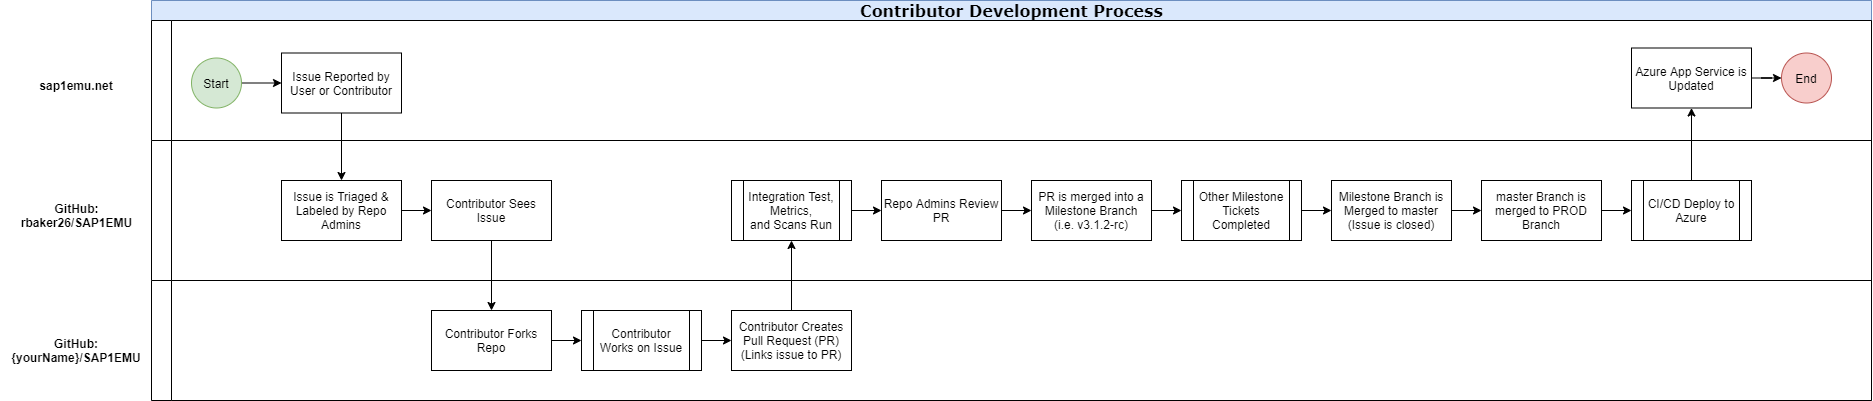

The diagram above was exported from draw.io. Its source (the exported page's mxGraphModel, read from the mxfile embedded in the PNG):
<mxGraphModel dx="2942" dy="1132" grid="1" gridSize="10" guides="1" tooltips="1" connect="1" arrows="1" fold="1" page="1" pageScale="1" pageWidth="1100" pageHeight="850" background="#ffffff" math="0" shadow="0">
  <root>
    <mxCell id="0" />
    <mxCell id="1" parent="0" />
    <mxCell id="pXgupivi5LbK8yuKe52i-5" value="sap1emu.net" style="text;html=1;align=center;verticalAlign=middle;whiteSpace=wrap;rounded=0;fontStyle=1;labelBackgroundColor=none;" vertex="1" parent="1">
      <mxGeometry x="60" y="160" width="90" height="30" as="geometry" />
    </mxCell>
    <mxCell id="pXgupivi5LbK8yuKe52i-6" value="GitHub: rbaker26/SAP1EMU" style="text;html=1;align=center;verticalAlign=middle;whiteSpace=wrap;rounded=0;fontStyle=1;labelBackgroundColor=none;" vertex="1" parent="1">
      <mxGeometry x="28.75" y="290" width="152.5" height="30" as="geometry" />
    </mxCell>
    <mxCell id="2b4e8129b02d487f-1" value="&lt;font style=&quot;font-size: 16px&quot;&gt;Contributor Development Process&lt;/font&gt;" style="swimlane;html=1;childLayout=stackLayout;horizontal=1;startSize=20;horizontalStack=0;rounded=0;shadow=0;labelBackgroundColor=none;strokeWidth=1;fontFamily=Verdana;fontSize=8;align=center;fillColor=#dae8fc;strokeColor=#6c8ebf;" parent="1" vertex="1">
      <mxGeometry x="180" y="90" width="1720" height="400" as="geometry" />
    </mxCell>
    <mxCell id="2b4e8129b02d487f-2" value="" style="swimlane;html=1;startSize=20;horizontal=0;" parent="2b4e8129b02d487f-1" vertex="1">
      <mxGeometry y="20" width="1720" height="120" as="geometry" />
    </mxCell>
    <mxCell id="pXgupivi5LbK8yuKe52i-11" value="&lt;span&gt;Issue Reported by User or Contributor&lt;/span&gt;" style="whiteSpace=wrap;html=1;" vertex="1" parent="2b4e8129b02d487f-2">
      <mxGeometry x="130" y="32.5" width="120" height="60" as="geometry" />
    </mxCell>
    <mxCell id="pXgupivi5LbK8yuKe52i-12" value="" style="edgeStyle=orthogonalEdgeStyle;rounded=0;orthogonalLoop=1;jettySize=auto;html=1;" edge="1" parent="2b4e8129b02d487f-2" source="pXgupivi5LbK8yuKe52i-8" target="pXgupivi5LbK8yuKe52i-11">
      <mxGeometry relative="1" as="geometry" />
    </mxCell>
    <mxCell id="pXgupivi5LbK8yuKe52i-8" value="Start" style="ellipse;whiteSpace=wrap;html=1;aspect=fixed;labelBackgroundColor=none;fillColor=#d5e8d4;strokeColor=#82b366;" vertex="1" parent="2b4e8129b02d487f-2">
      <mxGeometry x="40" y="37.5" width="50" height="50" as="geometry" />
    </mxCell>
    <mxCell id="pXgupivi5LbK8yuKe52i-43" value="Azure App Service is Updated" style="whiteSpace=wrap;html=1;" vertex="1" parent="2b4e8129b02d487f-2">
      <mxGeometry x="1480" y="27.5" width="120" height="60" as="geometry" />
    </mxCell>
    <mxCell id="pXgupivi5LbK8yuKe52i-46" value="" style="edgeStyle=orthogonalEdgeStyle;rounded=0;orthogonalLoop=1;jettySize=auto;html=1;entryX=0;entryY=0.5;entryDx=0;entryDy=0;" edge="1" parent="2b4e8129b02d487f-2" source="pXgupivi5LbK8yuKe52i-43" target="pXgupivi5LbK8yuKe52i-47">
      <mxGeometry relative="1" as="geometry">
        <mxPoint x="1680" y="57.5" as="targetPoint" />
      </mxGeometry>
    </mxCell>
    <mxCell id="pXgupivi5LbK8yuKe52i-47" value="End" style="ellipse;whiteSpace=wrap;html=1;aspect=fixed;labelBackgroundColor=none;fillColor=#f8cecc;strokeColor=#b85450;" vertex="1" parent="2b4e8129b02d487f-2">
      <mxGeometry x="1630" y="32.5" width="50" height="50" as="geometry" />
    </mxCell>
    <mxCell id="pXgupivi5LbK8yuKe52i-19" value="" style="edgeStyle=orthogonalEdgeStyle;rounded=0;orthogonalLoop=1;jettySize=auto;html=1;" edge="1" parent="2b4e8129b02d487f-1" source="pXgupivi5LbK8yuKe52i-16" target="pXgupivi5LbK8yuKe52i-18">
      <mxGeometry relative="1" as="geometry" />
    </mxCell>
    <mxCell id="pXgupivi5LbK8yuKe52i-1" value="" style="swimlane;html=1;startSize=20;horizontal=0;flipV=0;flipH=0;" vertex="1" parent="2b4e8129b02d487f-1">
      <mxGeometry y="140" width="1720" height="140" as="geometry" />
    </mxCell>
    <mxCell id="pXgupivi5LbK8yuKe52i-41" value="CI/CD Deploy to Azure" style="shape=process;whiteSpace=wrap;html=1;backgroundOutline=1;" vertex="1" parent="pXgupivi5LbK8yuKe52i-1">
      <mxGeometry x="1480" y="40" width="120" height="60" as="geometry" />
    </mxCell>
    <mxCell id="pXgupivi5LbK8yuKe52i-16" value="Contributor Sees Issue" style="whiteSpace=wrap;html=1;" vertex="1" parent="pXgupivi5LbK8yuKe52i-1">
      <mxGeometry x="280" y="40" width="120" height="60" as="geometry" />
    </mxCell>
    <mxCell id="pXgupivi5LbK8yuKe52i-14" value="Issue is Triaged &amp;amp; Labeled by Repo Admins" style="whiteSpace=wrap;html=1;" vertex="1" parent="pXgupivi5LbK8yuKe52i-1">
      <mxGeometry x="130" y="40" width="120" height="60" as="geometry" />
    </mxCell>
    <mxCell id="pXgupivi5LbK8yuKe52i-17" value="" style="edgeStyle=orthogonalEdgeStyle;rounded=0;orthogonalLoop=1;jettySize=auto;html=1;" edge="1" parent="pXgupivi5LbK8yuKe52i-1" source="pXgupivi5LbK8yuKe52i-14" target="pXgupivi5LbK8yuKe52i-16">
      <mxGeometry relative="1" as="geometry" />
    </mxCell>
    <mxCell id="pXgupivi5LbK8yuKe52i-31" value="" style="edgeStyle=orthogonalEdgeStyle;rounded=0;orthogonalLoop=1;jettySize=auto;html=1;" edge="1" parent="pXgupivi5LbK8yuKe52i-1" source="pXgupivi5LbK8yuKe52i-28" target="pXgupivi5LbK8yuKe52i-30">
      <mxGeometry relative="1" as="geometry" />
    </mxCell>
    <mxCell id="pXgupivi5LbK8yuKe52i-28" value="&lt;span&gt;Integration Test,&lt;/span&gt;&lt;br&gt;&lt;span&gt;Metrics,&lt;/span&gt;&lt;br&gt;&lt;span&gt;and Scans Run&lt;/span&gt;" style="shape=process;whiteSpace=wrap;html=1;backgroundOutline=1;" vertex="1" parent="pXgupivi5LbK8yuKe52i-1">
      <mxGeometry x="580" y="40" width="120" height="60" as="geometry" />
    </mxCell>
    <mxCell id="pXgupivi5LbK8yuKe52i-30" value="Repo Admins Review PR" style="whiteSpace=wrap;html=1;" vertex="1" parent="pXgupivi5LbK8yuKe52i-1">
      <mxGeometry x="730" y="40" width="120" height="60" as="geometry" />
    </mxCell>
    <mxCell id="pXgupivi5LbK8yuKe52i-33" value="" style="edgeStyle=orthogonalEdgeStyle;rounded=0;orthogonalLoop=1;jettySize=auto;html=1;" edge="1" parent="pXgupivi5LbK8yuKe52i-1" source="pXgupivi5LbK8yuKe52i-30" target="pXgupivi5LbK8yuKe52i-32">
      <mxGeometry relative="1" as="geometry" />
    </mxCell>
    <mxCell id="pXgupivi5LbK8yuKe52i-32" value="PR is merged into a Milestone Branch&lt;br&gt;(i.e. v3.1.2-rc)" style="whiteSpace=wrap;html=1;" vertex="1" parent="pXgupivi5LbK8yuKe52i-1">
      <mxGeometry x="880" y="40" width="120" height="60" as="geometry" />
    </mxCell>
    <mxCell id="pXgupivi5LbK8yuKe52i-35" value="" style="edgeStyle=orthogonalEdgeStyle;rounded=0;orthogonalLoop=1;jettySize=auto;html=1;" edge="1" parent="pXgupivi5LbK8yuKe52i-1" source="pXgupivi5LbK8yuKe52i-32" target="pXgupivi5LbK8yuKe52i-34">
      <mxGeometry relative="1" as="geometry" />
    </mxCell>
    <mxCell id="pXgupivi5LbK8yuKe52i-34" value="Other Milestone Tickets Completed" style="shape=process;whiteSpace=wrap;html=1;backgroundOutline=1;" vertex="1" parent="pXgupivi5LbK8yuKe52i-1">
      <mxGeometry x="1030" y="40" width="120" height="60" as="geometry" />
    </mxCell>
    <mxCell id="pXgupivi5LbK8yuKe52i-37" value="" style="edgeStyle=orthogonalEdgeStyle;rounded=0;orthogonalLoop=1;jettySize=auto;html=1;" edge="1" parent="pXgupivi5LbK8yuKe52i-1" source="pXgupivi5LbK8yuKe52i-34" target="pXgupivi5LbK8yuKe52i-36">
      <mxGeometry relative="1" as="geometry" />
    </mxCell>
    <mxCell id="pXgupivi5LbK8yuKe52i-36" value="Milestone Branch is Merged to master&lt;br&gt;(Issue is closed)" style="whiteSpace=wrap;html=1;" vertex="1" parent="pXgupivi5LbK8yuKe52i-1">
      <mxGeometry x="1180" y="40" width="120" height="60" as="geometry" />
    </mxCell>
    <mxCell id="pXgupivi5LbK8yuKe52i-39" value="" style="edgeStyle=orthogonalEdgeStyle;rounded=0;orthogonalLoop=1;jettySize=auto;html=1;" edge="1" parent="pXgupivi5LbK8yuKe52i-1" source="pXgupivi5LbK8yuKe52i-36" target="pXgupivi5LbK8yuKe52i-38">
      <mxGeometry relative="1" as="geometry" />
    </mxCell>
    <mxCell id="pXgupivi5LbK8yuKe52i-38" value="master Branch is merged to PROD Branch" style="whiteSpace=wrap;html=1;" vertex="1" parent="pXgupivi5LbK8yuKe52i-1">
      <mxGeometry x="1330" y="40" width="120" height="60" as="geometry" />
    </mxCell>
    <mxCell id="pXgupivi5LbK8yuKe52i-42" value="" style="edgeStyle=orthogonalEdgeStyle;rounded=0;orthogonalLoop=1;jettySize=auto;html=1;" edge="1" parent="pXgupivi5LbK8yuKe52i-1" source="pXgupivi5LbK8yuKe52i-38" target="pXgupivi5LbK8yuKe52i-41">
      <mxGeometry relative="1" as="geometry" />
    </mxCell>
    <mxCell id="2b4e8129b02d487f-3" value="" style="swimlane;html=1;startSize=20;horizontal=0;" parent="2b4e8129b02d487f-1" vertex="1">
      <mxGeometry y="280" width="1720" height="120" as="geometry" />
    </mxCell>
    <mxCell id="pXgupivi5LbK8yuKe52i-22" value="" style="edgeStyle=orthogonalEdgeStyle;rounded=0;orthogonalLoop=1;jettySize=auto;html=1;" edge="1" parent="2b4e8129b02d487f-3" source="pXgupivi5LbK8yuKe52i-18" target="pXgupivi5LbK8yuKe52i-21">
      <mxGeometry relative="1" as="geometry" />
    </mxCell>
    <mxCell id="pXgupivi5LbK8yuKe52i-18" value="Contributor Forks Repo" style="whiteSpace=wrap;html=1;glass=0;rounded=0;shadow=0;sketch=0;labelBorderColor=none;" vertex="1" parent="2b4e8129b02d487f-3">
      <mxGeometry x="280" y="30" width="120" height="60" as="geometry" />
    </mxCell>
    <mxCell id="pXgupivi5LbK8yuKe52i-25" value="" style="edgeStyle=orthogonalEdgeStyle;rounded=0;orthogonalLoop=1;jettySize=auto;html=1;" edge="1" parent="2b4e8129b02d487f-3" source="pXgupivi5LbK8yuKe52i-21" target="pXgupivi5LbK8yuKe52i-24">
      <mxGeometry relative="1" as="geometry" />
    </mxCell>
    <mxCell id="pXgupivi5LbK8yuKe52i-24" value="Contributor Creates Pull Request (PR)&lt;br&gt;(Links issue to PR)" style="whiteSpace=wrap;html=1;" vertex="1" parent="2b4e8129b02d487f-3">
      <mxGeometry x="580" y="30" width="120" height="60" as="geometry" />
    </mxCell>
    <mxCell id="pXgupivi5LbK8yuKe52i-21" value="Contributor Works on Issue" style="shape=process;whiteSpace=wrap;html=1;backgroundOutline=1;" vertex="1" parent="2b4e8129b02d487f-3">
      <mxGeometry x="430" y="30" width="120" height="60" as="geometry" />
    </mxCell>
    <mxCell id="pXgupivi5LbK8yuKe52i-15" value="" style="edgeStyle=orthogonalEdgeStyle;rounded=0;orthogonalLoop=1;jettySize=auto;html=1;" edge="1" parent="2b4e8129b02d487f-1" source="pXgupivi5LbK8yuKe52i-11" target="pXgupivi5LbK8yuKe52i-14">
      <mxGeometry relative="1" as="geometry" />
    </mxCell>
    <mxCell id="pXgupivi5LbK8yuKe52i-29" value="" style="edgeStyle=orthogonalEdgeStyle;rounded=0;orthogonalLoop=1;jettySize=auto;html=1;" edge="1" parent="2b4e8129b02d487f-1" source="pXgupivi5LbK8yuKe52i-24" target="pXgupivi5LbK8yuKe52i-28">
      <mxGeometry relative="1" as="geometry" />
    </mxCell>
    <mxCell id="pXgupivi5LbK8yuKe52i-44" value="" style="edgeStyle=orthogonalEdgeStyle;rounded=0;orthogonalLoop=1;jettySize=auto;html=1;" edge="1" parent="2b4e8129b02d487f-1" source="pXgupivi5LbK8yuKe52i-41" target="pXgupivi5LbK8yuKe52i-43">
      <mxGeometry relative="1" as="geometry" />
    </mxCell>
    <mxCell id="pXgupivi5LbK8yuKe52i-7" value="GitHub: {yourName}/SAP1EMU" style="text;html=1;align=center;verticalAlign=middle;whiteSpace=wrap;rounded=0;fontStyle=1;labelBackgroundColor=none;" vertex="1" parent="1">
      <mxGeometry x="30" y="425" width="150" height="30" as="geometry" />
    </mxCell>
  </root>
</mxGraphModel>